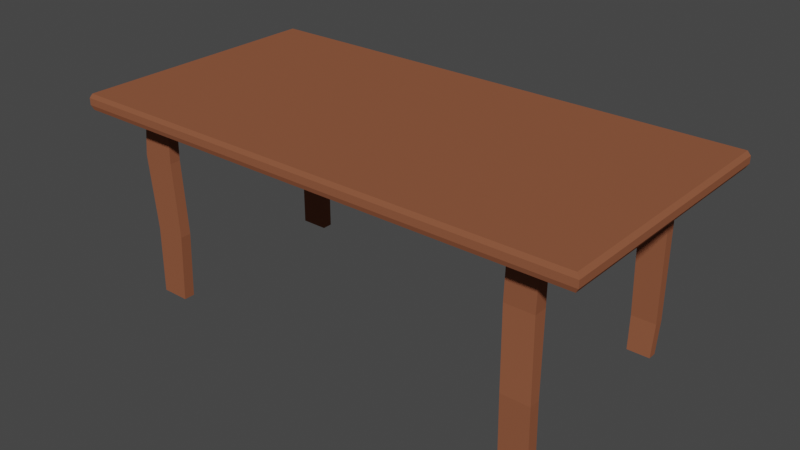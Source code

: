 # Source: blend.blend  (saved by Blender 3.0.42; exported with 4.5.12 LTS)
import bpy
from mathutils import Matrix  # noqa: F401  (used for matrix-valued properties, if any)

bpy.ops.wm.read_factory_settings(use_empty=True)
scene = bpy.context.scene
scene.name = 'Scene'

# ---- collections
col_collection = bpy.data.collections.new('Collection'); scene.collection.children.link(col_collection)

# ---- materials (node trees are filled in below, after node groups)
mat_x = bpy.data.materials.new('Дерево')
mat_x.use_transparent_shadow = False
mat_x.diffuse_color = (0.2754, 0.09719, 0.05014, 1.0)
mat_x.roughness = 1.0
mat_x.specular_intensity = 0.3881

# ---- material node trees

# ---- world
world_world = bpy.data.worlds.new('World'); scene.world = world_world
world_world.use_nodes = True; world_world.node_tree.nodes.clear()
_N = world_world.node_tree.nodes; _L = world_world.node_tree.links
n0 = _N.new('ShaderNodeOutputWorld'); n0.name = 'World Output'; n0.location = (300, 300)
n1 = _N.new('ShaderNodeBackground'); n1.name = 'Background'; n1.location = (10, 300)
n1.inputs[0].default_value = (0.05088, 0.05088, 0.05088, 1.0)
_L.new(n1.outputs[0], n0.inputs[0])
n0.is_active_output = True
world_world.color = (0.05088, 0.05088, 0.05088)
world_world.use_sun_shadow = False
world_world.sun_shadow_jitter_overblur = 0.0

# ---- meshes
me_cube_001 = bpy.data.meshes.new('Cube.001')
me_cube_001.from_pydata([(-19.75, -9.574, 1.0), (-19.75, -8.561, 1.0), (-17.13, -9.574, 1.0), (-17.13, -8.561, 1.0), (-19.75, -9.574, 0.0), (-19.75, -8.561, 0.0), (-17.13, -8.561, 0.0), (-17.13, -9.574, 0.0), (19.75, -9.574, 1.0), (19.75, -8.561, 1.0), (17.13, -9.574, 1.0), (17.13, -8.561, 1.0), (19.75, -9.574, 0.0), (19.75, -8.561, 0.0), (17.13, -8.561, 0.0), (17.13, -9.574, 0.0), (-19.75, 9.574, 1.0), (-19.75, 8.561, 1.0), (-17.13, 9.574, 1.0), (-17.13, 8.561, 1.0), (-19.75, 9.574, 0.0), (-19.75, 8.561, 0.0), (-17.13, 8.561, 0.0), (-17.13, 9.574, 0.0), (19.75, 9.574, 1.0), (19.75, 8.561, 1.0), (17.13, 9.574, 1.0), (17.13, 8.561, 1.0), (19.51, 9.482, 0.0), (19.51, 8.653, 0.0), (17.37, 8.653, 0.0), (17.37, 9.482, 0.0), (-20.39, -9.574, 0.7145), (-20.39, -8.561, 0.7145), (-17.26, -8.561, 0.7145), (-17.26, -9.574, 0.7145), (-19.68, -8.561, 0.3423), (-16.81, -8.561, 0.3423), (-16.81, -9.574, 0.3423), (-19.68, -9.574, 0.3423), (19.42, -9.321, 0.6841), (19.42, -8.08, 0.6841), (16.8, -8.08, 0.6841), (16.8, -9.321, 0.6841), (19.75, -8.699, 0.3009), (17.13, -8.699, 0.3009), (17.13, -9.712, 0.3009), (19.75, -9.712, 0.3009), (19.59, 9.845, 0.1701), (19.59, 8.952, 0.1701), (17.28, 8.952, 0.1701), (17.28, 9.845, 0.1701)], [], [(32, 0, 1, 33), (33, 1, 3, 34), (34, 3, 2, 35), (35, 2, 0, 32), (3, 1, 0, 2), (7, 4, 5, 6), (40, 41, 9, 8), (41, 42, 11, 9), (42, 43, 10, 11), (43, 40, 8, 10), (11, 10, 8, 9), (15, 14, 13, 12), (20, 21, 17, 16), (21, 22, 19, 17), (22, 23, 18, 19), (23, 20, 16, 18), (19, 18, 16, 17), (23, 22, 21, 20), (48, 24, 25, 49), (49, 25, 27, 50), (50, 27, 26, 51), (51, 26, 24, 48), (27, 25, 24, 26), (31, 28, 29, 30), (38, 35, 32, 39), (37, 34, 35, 38), (36, 33, 34, 37), (39, 32, 33, 36), (4, 39, 36, 5), (5, 36, 37, 6), (6, 37, 38, 7), (7, 38, 39, 4), (46, 47, 40, 43), (45, 46, 43, 42), (44, 45, 42, 41), (47, 44, 41, 40), (12, 13, 44, 47), (13, 14, 45, 44), (14, 15, 46, 45), (15, 12, 47, 46), (31, 51, 48, 28), (30, 50, 51, 31), (29, 49, 50, 30), (28, 48, 49, 29)])
_uv = me_cube_001.uv_layers.new(name='UVMap')
_uv.uv.foreach_set('vector', [0.5625, 0.0, 0.625, 0.0, 0.625, 0.25, 0.5625, 0.25, 0.5625, 0.25, 0.625, 0.25, 0.625, 0.5, 0.5625, 0.5, 0.5625, 0.5, 0.625, 0.5, 0.625, 0.75, 0.5625, 0.75, 0.5625, 0.75, 0.625, 0.75, 0.625, 1.0, 0.5625, 1.0, 0.625, 0.5, 0.875, 0.5, 0.875, 0.75, 0.625, 0.75, 0.5, 0.75, 0.5, 0.0, 0.5, 0.25, 0.5, 0.5, 0.5793, 0.0, 0.5793, 0.25, 0.625, 0.25, 0.625, 0.0, 0.5793, 0.25, 0.5793, 0.5, 0.625, 0.5, 0.625, 0.25, 0.5793, 0.5, 0.5793, 0.75, 0.625, 0.75, 0.625, 0.5, 0.5793, 0.75, 0.5793, 1.0, 0.625, 1.0, 0.625, 0.75, 0.625, 0.5, 0.625, 0.75, 0.875, 0.75, 0.875, 0.5, 0.5, 0.75, 0.5, 0.5, 0.5, 0.25, 0.5, 0.0, 0.5, 0.0, 0.5, 0.25, 0.625, 0.25, 0.625, 0.0, 0.5, 0.25, 0.5, 0.5, 0.625, 0.5, 0.625, 0.25, 0.5, 0.5, 0.5, 0.75, 0.625, 0.75, 0.625, 0.5, 0.5, 0.75, 0.5, 1.0, 0.625, 1.0, 0.625, 0.75, 0.625, 0.5, 0.625, 0.75, 0.875, 0.75, 0.875, 0.5, 0.5, 0.75, 0.5, 0.5, 0.5, 0.25, 0.5, 0.0, 0.5123, 0.0, 0.625, 0.0, 0.625, 0.25, 0.5123, 0.25, 0.5123, 0.25, 0.625, 0.25, 0.625, 0.5, 0.5123, 0.5, 0.5123, 0.5, 0.625, 0.5, 0.625, 0.75, 0.5123, 0.75, 0.5123, 0.75, 0.625, 0.75, 0.625, 1.0, 0.5123, 1.0, 0.625, 0.5, 0.875, 0.5, 0.875, 0.75, 0.625, 0.75, 0.5, 0.75, 0.5, 0.0, 0.5, 0.25, 0.5, 0.5, 0.5312, 0.75, 0.5625, 0.75, 0.5625, 1.0, 0.5312, 1.0, 0.5312, 0.5, 0.5625, 0.5, 0.5625, 0.75, 0.5312, 0.75, 0.5312, 0.25, 0.5625, 0.25, 0.5625, 0.5, 0.5312, 0.5, 0.5312, 0.0, 0.5625, 0.0, 0.5625, 0.25, 0.5312, 0.25, 0.5, 0.0, 0.5312, 0.0, 0.5312, 0.25, 0.5, 0.25, 0.5, 0.25, 0.5312, 0.25, 0.5312, 0.5, 0.5, 0.5, 0.5, 0.5, 0.5312, 0.5, 0.5312, 0.75, 0.5, 0.75, 0.5, 0.75, 0.5312, 0.75, 0.5312, 1.0, 0.5, 1.0, 0.5396, 0.75, 0.5396, 1.0, 0.5793, 1.0, 0.5793, 0.75, 0.5396, 0.5, 0.5396, 0.75, 0.5793, 0.75, 0.5793, 0.5, 0.5396, 0.25, 0.5396, 0.5, 0.5793, 0.5, 0.5793, 0.25, 0.5396, 0.0, 0.5396, 0.25, 0.5793, 0.25, 0.5793, 0.0, 0.5, 0.0, 0.5, 0.25, 0.5396, 0.25, 0.5396, 0.0, 0.5, 0.25, 0.5, 0.5, 0.5396, 0.5, 0.5396, 0.25, 0.5, 0.5, 0.5, 0.75, 0.5396, 0.75, 0.5396, 0.5, 0.5, 0.75, 0.5, 1.0, 0.5396, 1.0, 0.5396, 0.75, 0.5, 0.75, 0.5123, 0.75, 0.5123, 1.0, 0.5, 1.0, 0.5, 0.5, 0.5123, 0.5, 0.5123, 0.75, 0.5, 0.75, 0.5, 0.25, 0.5123, 0.25, 0.5123, 0.5, 0.5, 0.5, 0.5, 0.0, 0.5123, 0.0, 0.5123, 0.25, 0.5, 0.25])
me_cube_001.materials.append(mat_x)
me_cube_001.use_remesh_fix_poles = True
me_cube_001.use_remesh_preserve_attributes = False
me_cube_001.update()
me_cube_002 = bpy.data.meshes.new('Cube.002')
me_cube_002.from_pydata([(-1.0, -1.0, -1.0), (-1.0, -1.0, 1.0), (-1.0, 1.0, -1.0), (-1.0, 1.0, 1.0), (1.0, -1.0, -1.0), (1.0, -1.0, 1.0), (1.0, 1.0, -1.0), (1.0, 1.0, 1.0), (-1.011, -1.011, 0.436), (-1.011, -1.011, -0.436), (-1.011, 1.011, -0.436), (-1.011, 1.011, 0.436), (1.011, 1.011, -0.436), (1.011, 1.011, 0.436), (1.011, -1.011, -0.436), (1.011, -1.011, 0.436)], [], [(4, 14, 9, 0), (6, 12, 14, 4), (0, 9, 10, 2), (2, 6, 4, 0), (7, 3, 1, 5), (2, 10, 12, 6), (13, 7, 5, 15), (11, 3, 7, 13), (8, 1, 3, 11), (15, 8, 9, 14), (13, 15, 14, 12), (11, 13, 12, 10), (8, 11, 10, 9), (15, 5, 1, 8)])
_uv = me_cube_002.uv_layers.new(name='UVMap')
_uv.uv.foreach_set('vector', [0.375, 0.75, 0.4455, 0.75, 0.4455, 1.0, 0.375, 1.0, 0.375, 0.5, 0.4455, 0.5, 0.4455, 0.75, 0.375, 0.75, 0.375, 0.0, 0.4455, 0.0, 0.4455, 0.25, 0.375, 0.25, 0.125, 0.5, 0.375, 0.5, 0.375, 0.75, 0.125, 0.75, 0.625, 0.5, 0.875, 0.5, 0.875, 0.75, 0.625, 0.75, 0.375, 0.25, 0.4455, 0.25, 0.4455, 0.5, 0.375, 0.5, 0.5545, 0.5, 0.625, 0.5, 0.625, 0.75, 0.5545, 0.75, 0.5545, 0.25, 0.625, 0.25, 0.625, 0.5, 0.5545, 0.5, 0.5545, 0.0, 0.625, 0.0, 0.625, 0.25, 0.5545, 0.25, 0.5545, 0.75, 0.5545, 1.0, 0.4455, 1.0, 0.4455, 0.75, 0.5545, 0.5, 0.5545, 0.75, 0.4455, 0.75, 0.4455, 0.5, 0.5545, 0.25, 0.5545, 0.5, 0.4455, 0.5, 0.4455, 0.25, 0.5545, 0.0, 0.5545, 0.25, 0.4455, 0.25, 0.4455, 0.0, 0.5545, 0.75, 0.625, 0.75, 0.625, 1.0, 0.5545, 1.0])
me_cube_002.materials.append(mat_x)
me_cube_002.use_remesh_fix_poles = True
me_cube_002.use_remesh_preserve_attributes = False
me_cube_002.update()

# ---- objects
ob_cube = bpy.data.objects.new('Cube', me_cube_001)
ob_cube_001 = bpy.data.objects.new('Cube.001', me_cube_002)

# ---- transforms, parenting, visibility, modifiers, constraints
ob_cube.location = (0.0, 0.0, 0.0)
ob_cube.scale = (0.1081, 0.1081, 2.0)
ob_cube_001.location = (0.0, 0.0, 1.939)
ob_cube_001.scale = (2.567, 1.29, 0.07861)

# ---- collection membership
col_collection.objects.link(ob_cube)
col_collection.objects.link(ob_cube_001)

# ---- scene / render settings (as saved in the file)
scene.frame_start = 1; scene.frame_end = 250; scene.frame_set(1)
scene.render.engine = 'BLENDER_EEVEE_NEXT'
scene.cycles.sampling_pattern = 'TABULATED_SOBOL'
scene.cycles.use_light_tree = False
scene.view_settings.view_transform = 'Filmic'
bpy.context.view_layer.update()

# ---- added for rendering (the .blend has no active camera and no usable light): camera, sun
cam_auto = bpy.data.cameras.new('AutoCamera')
cam_auto.lens = 50.0
cam_auto.sensor_width = 36.0
cam_auto.clip_end = 1000.0
ob_auto_camera = bpy.data.objects.new('AutoCamera', cam_auto)
scene.collection.objects.link(ob_auto_camera)
ob_auto_camera.location = (5.68868, -6.82641, 5.5599)
ob_auto_camera.rotation_euler = (1.09748, -7.21219e-08, 0.694738)
scene.camera = ob_auto_camera
light_auto_sun = bpy.data.lights.new('AutoSun', 'SUN')
light_auto_sun.energy = 3.0
light_auto_sun.angle = 0.0523599
ob_auto_sun = bpy.data.objects.new('AutoSun', light_auto_sun)
scene.collection.objects.link(ob_auto_sun)
ob_auto_sun.rotation_euler = (0.872665, 0.174533, 0.523599)
bpy.context.view_layer.update()
